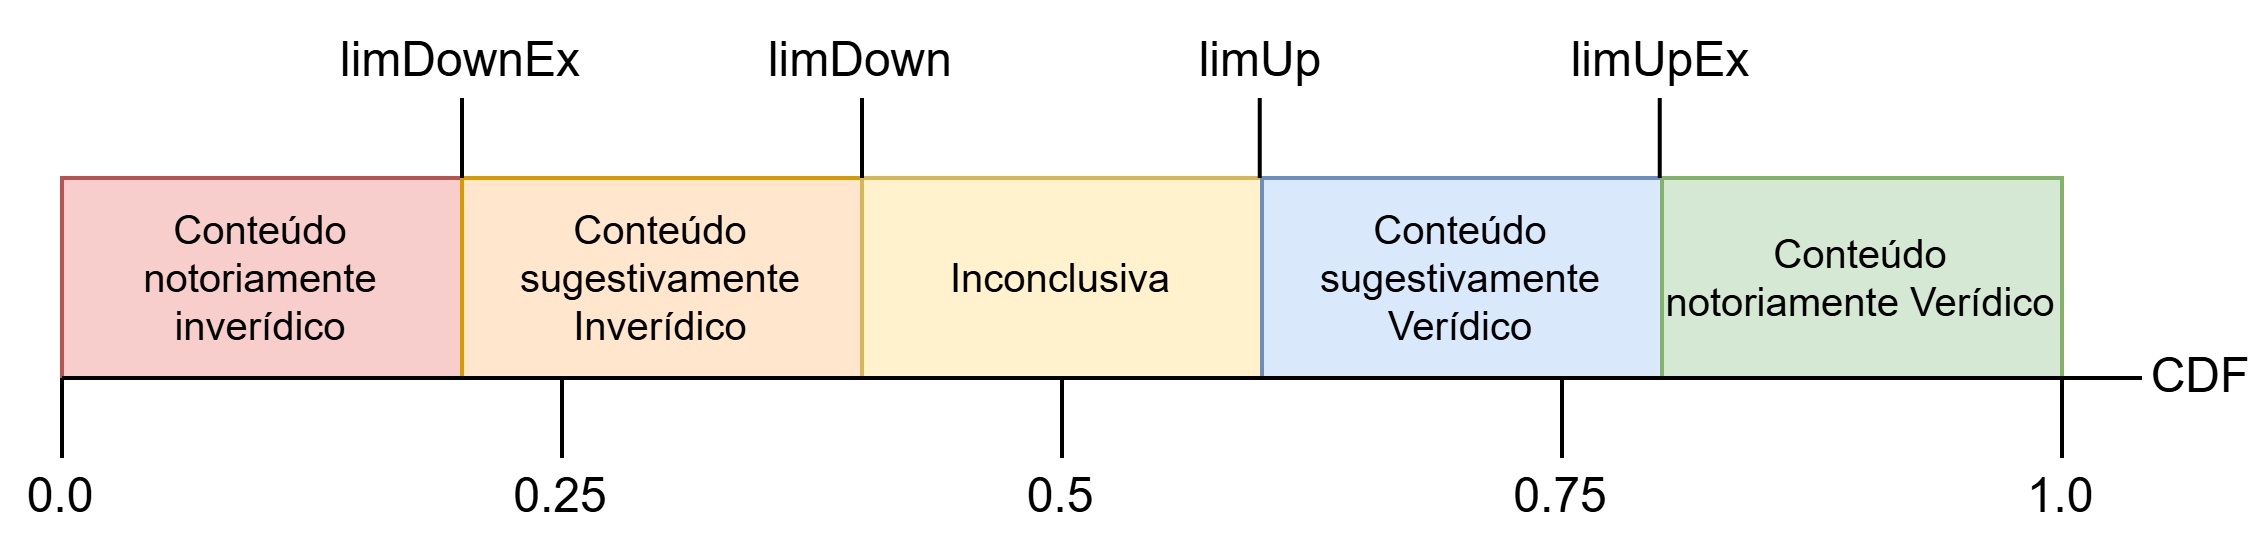

The diagram above was exported from draw.io. Its source (the exported page's mxGraphModel, read from the mxfile embedded in the PNG):
<mxGraphModel dx="946" dy="571" grid="1" gridSize="10" guides="1" tooltips="1" connect="1" arrows="1" fold="1" page="1" pageScale="1" pageWidth="827" pageHeight="1169" math="0" shadow="0">
  <root>
    <mxCell id="0" />
    <mxCell id="1" parent="0" />
    <mxCell id="UdSAWlvJcIurA-m6_N31-1" parent="1" style="rounded=0;whiteSpace=wrap;html=1;fillColor=#f8cecc;strokeColor=#b85450;fontSize=10;" value="&lt;span id=&quot;docs-internal-guid-3e1de0de-7fff-2c1a-5aaa-c280db157b8d&quot;&gt;&lt;span style=&quot;font-family: Arial, sans-serif; background-color: transparent; font-variant-numeric: normal; font-variant-east-asian: normal; font-variant-alternates: normal; font-variant-position: normal; font-variant-emoji: normal; vertical-align: baseline; white-space-collapse: preserve;&quot;&gt;&lt;font&gt;Conteúdo notoriamente inverídico&lt;/font&gt;&lt;/span&gt;&lt;/span&gt;" vertex="1">
      <mxGeometry height="50" width="100" x="100" y="260" as="geometry" />
    </mxCell>
    <mxCell id="UdSAWlvJcIurA-m6_N31-2" parent="1" style="rounded=0;whiteSpace=wrap;html=1;fillColor=#ffe6cc;strokeColor=#d79b00;fontSize=10;" value="&lt;span style=&quot;font-family: Arial, sans-serif; white-space-collapse: preserve;&quot;&gt;Conteúdo sugestivamente Inverídico&lt;/span&gt;" vertex="1">
      <mxGeometry height="50" width="100" x="200" y="260" as="geometry" />
    </mxCell>
    <mxCell id="UdSAWlvJcIurA-m6_N31-3" parent="1" style="rounded=0;whiteSpace=wrap;html=1;fillColor=#fff2cc;strokeColor=#d6b656;fontSize=10;" value="Inconclusiva" vertex="1">
      <mxGeometry height="50" width="100" x="300" y="260" as="geometry" />
    </mxCell>
    <mxCell id="UdSAWlvJcIurA-m6_N31-4" parent="1" style="rounded=0;whiteSpace=wrap;html=1;fillColor=#dae8fc;strokeColor=#6c8ebf;fontSize=10;" value="&lt;span style=&quot;font-family: Arial, sans-serif; white-space-collapse: preserve;&quot;&gt;Conteúdo sugestivamente Verídico&lt;/span&gt;" vertex="1">
      <mxGeometry height="50" width="100" x="400" y="260" as="geometry" />
    </mxCell>
    <mxCell id="UdSAWlvJcIurA-m6_N31-5" parent="1" style="rounded=0;whiteSpace=wrap;html=1;fillColor=#d5e8d4;strokeColor=#82b366;fontSize=10;" value="&lt;span style=&quot;font-family: Arial, sans-serif; white-space-collapse: preserve;&quot;&gt;Conteúdo notoriamente Verídico&lt;/span&gt;" vertex="1">
      <mxGeometry height="50" width="100" x="500" y="260" as="geometry" />
    </mxCell>
    <mxCell id="UdSAWlvJcIurA-m6_N31-6" edge="1" parent="1" source="UdSAWlvJcIurA-m6_N31-12" style="endArrow=none;html=1;rounded=0;entryX=0;entryY=1;entryDx=0;entryDy=0;exitX=0.5;exitY=0;exitDx=0;exitDy=0;" target="UdSAWlvJcIurA-m6_N31-1" value="">
      <mxGeometry height="50" relative="1" width="50" as="geometry">
        <mxPoint x="100" y="310" as="sourcePoint" />
        <mxPoint x="150" y="320" as="targetPoint" />
      </mxGeometry>
    </mxCell>
    <mxCell id="UdSAWlvJcIurA-m6_N31-7" edge="1" parent="1" style="endArrow=none;html=1;rounded=0;entryX=0;entryY=1;entryDx=0;entryDy=0;" value="">
      <mxGeometry height="50" relative="1" width="50" as="geometry">
        <mxPoint x="200" y="260" as="sourcePoint" />
        <mxPoint x="200" y="240" as="targetPoint" />
      </mxGeometry>
    </mxCell>
    <mxCell id="UdSAWlvJcIurA-m6_N31-8" edge="1" parent="1" style="endArrow=none;html=1;rounded=0;entryX=0;entryY=1;entryDx=0;entryDy=0;" value="">
      <mxGeometry height="50" relative="1" width="50" as="geometry">
        <mxPoint x="300" y="260" as="sourcePoint" />
        <mxPoint x="300" y="240" as="targetPoint" />
      </mxGeometry>
    </mxCell>
    <mxCell id="UdSAWlvJcIurA-m6_N31-9" edge="1" parent="1" style="endArrow=none;html=1;rounded=0;entryX=0;entryY=1;entryDx=0;entryDy=0;" value="">
      <mxGeometry height="50" relative="1" width="50" as="geometry">
        <mxPoint x="399.43" y="260" as="sourcePoint" />
        <mxPoint x="399.43" y="240" as="targetPoint" />
      </mxGeometry>
    </mxCell>
    <mxCell id="UdSAWlvJcIurA-m6_N31-10" edge="1" parent="1" style="endArrow=none;html=1;rounded=0;entryX=0;entryY=1;entryDx=0;entryDy=0;" value="">
      <mxGeometry height="50" relative="1" width="50" as="geometry">
        <mxPoint x="499.43" y="260" as="sourcePoint" />
        <mxPoint x="499.43" y="240" as="targetPoint" />
      </mxGeometry>
    </mxCell>
    <mxCell id="UdSAWlvJcIurA-m6_N31-11" edge="1" parent="1" source="UdSAWlvJcIurA-m6_N31-15" style="endArrow=none;html=1;rounded=0;exitX=0.5;exitY=0;exitDx=0;exitDy=0;" value="">
      <mxGeometry height="50" relative="1" width="50" as="geometry">
        <mxPoint x="600" y="310" as="sourcePoint" />
        <mxPoint x="600" y="310" as="targetPoint" />
      </mxGeometry>
    </mxCell>
    <mxCell id="UdSAWlvJcIurA-m6_N31-12" parent="1" style="text;html=1;whiteSpace=wrap;strokeColor=none;fillColor=none;align=center;verticalAlign=middle;rounded=0;" value="0.0" vertex="1">
      <mxGeometry height="20" width="30" x="85" y="330" as="geometry" />
    </mxCell>
    <mxCell id="UdSAWlvJcIurA-m6_N31-13" parent="1" style="text;html=1;whiteSpace=wrap;strokeColor=none;fillColor=none;align=center;verticalAlign=middle;rounded=0;" value="0.5" vertex="1">
      <mxGeometry height="20" width="30" x="335" y="330" as="geometry" />
    </mxCell>
    <mxCell id="UdSAWlvJcIurA-m6_N31-14" edge="1" parent="1" source="UdSAWlvJcIurA-m6_N31-13" style="endArrow=none;html=1;rounded=0;exitX=0.5;exitY=0;exitDx=0;exitDy=0;" value="">
      <mxGeometry height="50" relative="1" width="50" as="geometry">
        <Array as="points">
          <mxPoint x="350" y="310" />
        </Array>
        <mxPoint x="349.8" y="310" as="sourcePoint" />
        <mxPoint x="350" y="310" as="targetPoint" />
      </mxGeometry>
    </mxCell>
    <mxCell id="UdSAWlvJcIurA-m6_N31-15" parent="1" style="text;html=1;whiteSpace=wrap;strokeColor=none;fillColor=none;align=center;verticalAlign=middle;rounded=0;" value="1.0" vertex="1">
      <mxGeometry height="20" width="30" x="585" y="330" as="geometry" />
    </mxCell>
    <mxCell id="UdSAWlvJcIurA-m6_N31-16" parent="1" style="text;html=1;whiteSpace=wrap;strokeColor=none;fillColor=none;align=center;verticalAlign=middle;rounded=0;" value="limDown" vertex="1">
      <mxGeometry height="30" width="60" x="270" y="216" as="geometry" />
    </mxCell>
    <mxCell id="UdSAWlvJcIurA-m6_N31-17" parent="1" style="text;html=1;whiteSpace=wrap;strokeColor=none;fillColor=none;align=center;verticalAlign=middle;rounded=0;" value="limUp" vertex="1">
      <mxGeometry height="30" width="60" x="370" y="216" as="geometry" />
    </mxCell>
    <mxCell id="UdSAWlvJcIurA-m6_N31-18" parent="1" style="text;html=1;whiteSpace=wrap;strokeColor=none;fillColor=none;align=center;verticalAlign=middle;rounded=0;" value="limDownEx" vertex="1">
      <mxGeometry height="30" width="60" x="170" y="216" as="geometry" />
    </mxCell>
    <mxCell id="UdSAWlvJcIurA-m6_N31-19" parent="1" style="text;html=1;whiteSpace=wrap;strokeColor=none;fillColor=none;align=center;verticalAlign=middle;rounded=0;" value="limUpEx" vertex="1">
      <mxGeometry height="30" width="60" x="470" y="216" as="geometry" />
    </mxCell>
    <mxCell id="UQFdQBgObLCL-8FJNa_a-2" edge="1" parent="1" style="endArrow=none;html=1;rounded=0;entryX=0;entryY=1;entryDx=0;entryDy=0;exitX=0.5;exitY=0;exitDx=0;exitDy=0;" value="">
      <mxGeometry height="50" relative="1" width="50" as="geometry">
        <mxPoint x="225" y="330" as="sourcePoint" />
        <mxPoint x="225" y="310" as="targetPoint" />
      </mxGeometry>
    </mxCell>
    <mxCell id="UQFdQBgObLCL-8FJNa_a-3" parent="1" style="text;html=1;whiteSpace=wrap;strokeColor=none;fillColor=none;align=center;verticalAlign=middle;rounded=0;" value="0.25" vertex="1">
      <mxGeometry height="20" width="30" x="210" y="330" as="geometry" />
    </mxCell>
    <mxCell id="UQFdQBgObLCL-8FJNa_a-4" edge="1" parent="1" style="endArrow=none;html=1;rounded=0;exitX=0.5;exitY=0;exitDx=0;exitDy=0;" value="">
      <mxGeometry height="50" relative="1" width="50" as="geometry">
        <Array as="points">
          <mxPoint x="350" y="310" />
        </Array>
        <mxPoint x="350" y="330" as="sourcePoint" />
        <mxPoint x="350" y="310" as="targetPoint" />
      </mxGeometry>
    </mxCell>
    <mxCell id="UQFdQBgObLCL-8FJNa_a-5" edge="1" parent="1" style="endArrow=none;html=1;rounded=0;exitX=0.5;exitY=0;exitDx=0;exitDy=0;" value="">
      <mxGeometry height="50" relative="1" width="50" as="geometry">
        <Array as="points">
          <mxPoint x="475" y="310" />
        </Array>
        <mxPoint x="475" y="330" as="sourcePoint" />
        <mxPoint x="475" y="310" as="targetPoint" />
      </mxGeometry>
    </mxCell>
    <mxCell id="UQFdQBgObLCL-8FJNa_a-7" parent="1" style="text;html=1;whiteSpace=wrap;strokeColor=none;fillColor=none;align=center;verticalAlign=middle;rounded=0;" value="0.75" vertex="1">
      <mxGeometry height="20" width="30" x="460" y="330" as="geometry" />
    </mxCell>
    <mxCell id="UQFdQBgObLCL-8FJNa_a-8" edge="1" parent="1" style="endArrow=none;html=1;rounded=0;exitX=0.5;exitY=0;exitDx=0;exitDy=0;entryX=1;entryY=1;entryDx=0;entryDy=0;" target="UdSAWlvJcIurA-m6_N31-5" value="">
      <mxGeometry height="50" relative="1" width="50" as="geometry">
        <mxPoint x="100" y="310" as="sourcePoint" />
        <mxPoint x="260" y="330" as="targetPoint" />
      </mxGeometry>
    </mxCell>
    <mxCell id="5u3t1HzlV9oOuDl1mD76-1" edge="1" parent="1" style="endArrow=none;html=1;rounded=0;" value="">
      <mxGeometry height="50" relative="1" width="50" as="geometry">
        <mxPoint x="620" y="310" as="sourcePoint" />
        <mxPoint x="600" y="310" as="targetPoint" />
      </mxGeometry>
    </mxCell>
    <mxCell id="5u3t1HzlV9oOuDl1mD76-2" parent="1" style="text;html=1;whiteSpace=wrap;strokeColor=none;fillColor=none;align=center;verticalAlign=middle;rounded=0;" value="CDF" vertex="1">
      <mxGeometry height="10" width="30" x="620" y="305" as="geometry" />
    </mxCell>
  </root>
</mxGraphModel>